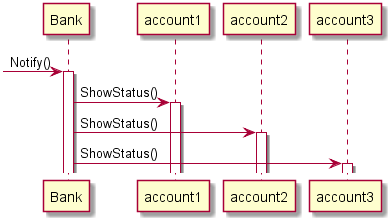

The diagram above was rendered by PlantUML. Its source (embedded in the PNG):
@startuml SequenceDiagram
-> Bank : Notify()
activate Bank
Bank -> account1 : ShowStatus()
activate account1
Bank -> account2 : ShowStatus()
activate account2
Bank -> account3 : ShowStatus()
activate account3
@enduml